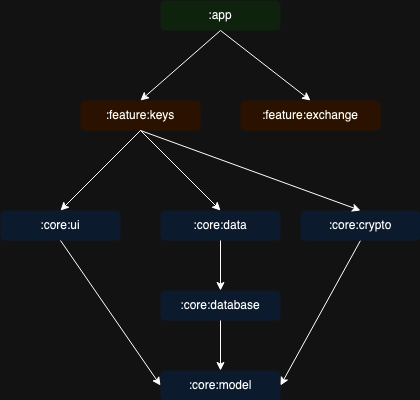

The diagram above was exported from draw.io. Its source (the exported page's mxGraphModel, read from the mxfile embedded in the PNG):
<mxGraphModel dx="882" dy="541" grid="1" gridSize="10" guides="1" tooltips="1" connect="1" arrows="1" fold="1" page="1" pageScale="1" pageWidth="827" pageHeight="1169" math="0" shadow="0">
  <root>
    <mxCell id="0" />
    <mxCell id="1" parent="0" />
    <mxCell id="PEIsw6rP_yoPRFWYacxO-1" value=":core:data" style="rounded=1;whiteSpace=wrap;html=1;fillColor=#dae8fc;strokeColor=none;" parent="1" vertex="1">
      <mxGeometry x="400" y="400" width="120" height="30" as="geometry" />
    </mxCell>
    <mxCell id="PEIsw6rP_yoPRFWYacxO-2" value=":feature:keys" style="rounded=1;whiteSpace=wrap;html=1;fillColor=#ffe6cc;strokeColor=none;" parent="1" vertex="1">
      <mxGeometry x="320" y="290" width="120" height="30" as="geometry" />
    </mxCell>
    <mxCell id="PEIsw6rP_yoPRFWYacxO-3" value="" style="endArrow=classic;html=1;rounded=0;exitX=0.5;exitY=1;exitDx=0;exitDy=0;entryX=0.5;entryY=0;entryDx=0;entryDy=0;" parent="1" source="PEIsw6rP_yoPRFWYacxO-2" target="PEIsw6rP_yoPRFWYacxO-1" edge="1">
      <mxGeometry width="50" height="50" relative="1" as="geometry">
        <mxPoint x="480" y="290" as="sourcePoint" />
        <mxPoint x="530" y="240" as="targetPoint" />
      </mxGeometry>
    </mxCell>
    <mxCell id="hwFqjxwlyyfyc3thUxd_-2" value=":core:database" style="rounded=1;whiteSpace=wrap;html=1;fillColor=#dae8fc;strokeColor=none;" parent="1" vertex="1">
      <mxGeometry x="400" y="480" width="120" height="30" as="geometry" />
    </mxCell>
    <mxCell id="hwFqjxwlyyfyc3thUxd_-3" value=":core:model" style="rounded=1;whiteSpace=wrap;html=1;fillColor=#dae8fc;strokeColor=none;" parent="1" vertex="1">
      <mxGeometry x="400" y="560" width="120" height="30" as="geometry" />
    </mxCell>
    <mxCell id="hwFqjxwlyyfyc3thUxd_-4" value=":app" style="rounded=1;whiteSpace=wrap;html=1;fillColor=#d5e8d4;strokeColor=none;" parent="1" vertex="1">
      <mxGeometry x="400" y="190" width="120" height="30" as="geometry" />
    </mxCell>
    <mxCell id="hwFqjxwlyyfyc3thUxd_-5" value=":feature:exchange" style="rounded=1;whiteSpace=wrap;html=1;fillColor=#ffe6cc;strokeColor=none;" parent="1" vertex="1">
      <mxGeometry x="480" y="290" width="140" height="30" as="geometry" />
    </mxCell>
    <mxCell id="hwFqjxwlyyfyc3thUxd_-7" value="" style="endArrow=classic;html=1;rounded=0;exitX=0.5;exitY=1;exitDx=0;exitDy=0;entryX=0.5;entryY=0;entryDx=0;entryDy=0;" parent="1" source="PEIsw6rP_yoPRFWYacxO-1" target="hwFqjxwlyyfyc3thUxd_-2" edge="1">
      <mxGeometry width="50" height="50" relative="1" as="geometry">
        <mxPoint x="100" y="450" as="sourcePoint" />
        <mxPoint x="150" y="400" as="targetPoint" />
      </mxGeometry>
    </mxCell>
    <mxCell id="hwFqjxwlyyfyc3thUxd_-8" value="" style="endArrow=classic;html=1;rounded=0;exitX=0.5;exitY=1;exitDx=0;exitDy=0;entryX=0.5;entryY=0;entryDx=0;entryDy=0;" parent="1" source="hwFqjxwlyyfyc3thUxd_-2" target="hwFqjxwlyyfyc3thUxd_-3" edge="1">
      <mxGeometry width="50" height="50" relative="1" as="geometry">
        <mxPoint x="80" y="600" as="sourcePoint" />
        <mxPoint x="130" y="550" as="targetPoint" />
      </mxGeometry>
    </mxCell>
    <mxCell id="hwFqjxwlyyfyc3thUxd_-9" value="" style="endArrow=classic;html=1;rounded=0;exitX=0.5;exitY=1;exitDx=0;exitDy=0;entryX=0.5;entryY=0;entryDx=0;entryDy=0;" parent="1" source="hwFqjxwlyyfyc3thUxd_-4" target="PEIsw6rP_yoPRFWYacxO-2" edge="1">
      <mxGeometry width="50" height="50" relative="1" as="geometry">
        <mxPoint x="230" y="270" as="sourcePoint" />
        <mxPoint x="280" y="220" as="targetPoint" />
      </mxGeometry>
    </mxCell>
    <mxCell id="hwFqjxwlyyfyc3thUxd_-10" value="" style="endArrow=classic;html=1;rounded=0;exitX=0.5;exitY=1;exitDx=0;exitDy=0;entryX=0.5;entryY=0;entryDx=0;entryDy=0;" parent="1" source="hwFqjxwlyyfyc3thUxd_-4" target="hwFqjxwlyyfyc3thUxd_-5" edge="1">
      <mxGeometry width="50" height="50" relative="1" as="geometry">
        <mxPoint x="150" y="420" as="sourcePoint" />
        <mxPoint x="200" y="370" as="targetPoint" />
      </mxGeometry>
    </mxCell>
    <mxCell id="hwFqjxwlyyfyc3thUxd_-14" value=":core:ui" style="rounded=1;whiteSpace=wrap;html=1;fillColor=#dae8fc;strokeColor=none;" parent="1" vertex="1">
      <mxGeometry x="240" y="400" width="120" height="30" as="geometry" />
    </mxCell>
    <mxCell id="hwFqjxwlyyfyc3thUxd_-15" value="" style="endArrow=classic;html=1;rounded=0;exitX=0.5;exitY=1;exitDx=0;exitDy=0;entryX=0;entryY=0.5;entryDx=0;entryDy=0;" parent="1" source="hwFqjxwlyyfyc3thUxd_-14" target="hwFqjxwlyyfyc3thUxd_-3" edge="1">
      <mxGeometry width="50" height="50" relative="1" as="geometry">
        <mxPoint x="280" y="570" as="sourcePoint" />
        <mxPoint x="330" y="520" as="targetPoint" />
      </mxGeometry>
    </mxCell>
    <mxCell id="hwFqjxwlyyfyc3thUxd_-16" value="" style="endArrow=classic;html=1;rounded=0;exitX=0.5;exitY=1;exitDx=0;exitDy=0;entryX=0.5;entryY=0;entryDx=0;entryDy=0;" parent="1" source="PEIsw6rP_yoPRFWYacxO-2" target="hwFqjxwlyyfyc3thUxd_-14" edge="1">
      <mxGeometry width="50" height="50" relative="1" as="geometry">
        <mxPoint x="70" y="410" as="sourcePoint" />
        <mxPoint x="120" y="360" as="targetPoint" />
      </mxGeometry>
    </mxCell>
    <mxCell id="hwFqjxwlyyfyc3thUxd_-19" value="" style="endArrow=classic;html=1;rounded=0;exitX=0.5;exitY=1;exitDx=0;exitDy=0;entryX=1;entryY=0.5;entryDx=0;entryDy=0;" parent="1" source="u9fTnZpiDmS7tIfZW1Lw-1" target="hwFqjxwlyyfyc3thUxd_-3" edge="1">
      <mxGeometry width="50" height="50" relative="1" as="geometry">
        <mxPoint x="620" y="320" as="sourcePoint" />
        <mxPoint x="640" y="460" as="targetPoint" />
      </mxGeometry>
    </mxCell>
    <mxCell id="u9fTnZpiDmS7tIfZW1Lw-1" value=":core:crypto" style="rounded=1;whiteSpace=wrap;html=1;fillColor=#dae8fc;strokeColor=none;" vertex="1" parent="1">
      <mxGeometry x="540" y="400" width="120" height="30" as="geometry" />
    </mxCell>
    <mxCell id="u9fTnZpiDmS7tIfZW1Lw-3" value="" style="endArrow=classic;html=1;rounded=0;exitX=0.5;exitY=1;exitDx=0;exitDy=0;entryX=0.5;entryY=0;entryDx=0;entryDy=0;" edge="1" parent="1" source="PEIsw6rP_yoPRFWYacxO-2" target="u9fTnZpiDmS7tIfZW1Lw-1">
      <mxGeometry width="50" height="50" relative="1" as="geometry">
        <mxPoint x="680" y="370" as="sourcePoint" />
        <mxPoint x="730" y="320" as="targetPoint" />
      </mxGeometry>
    </mxCell>
  </root>
</mxGraphModel>